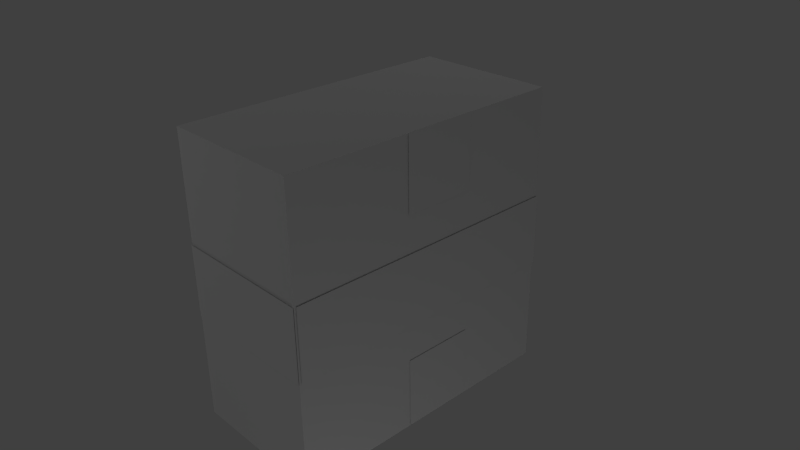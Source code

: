 # Source: center_box_harder.blend  (saved by Blender 2.78.0; exported with 4.5.12 LTS)
import bpy
from mathutils import Matrix  # noqa: F401  (used for matrix-valued properties, if any)

bpy.ops.wm.read_factory_settings(use_empty=True)
scene = bpy.context.scene
scene.name = 'Scene'

# ---- collections
col_collection_1 = bpy.data.collections.new('Collection 1'); scene.collection.children.link(col_collection_1)

# ---- materials (node trees are filled in below, after node groups)
mat_attachment = bpy.data.materials.new('attachment')
mat_attachment.alpha_threshold = 0.0
mat_attachment.use_transparent_shadow = False
mat_attachment.roughness = 0.5
mat_attachment.line_color = (0.0, 0.0, 0.0, 1.0)
mat_center_box = bpy.data.materials.new('center_box')
mat_center_box.alpha_threshold = 0.0
mat_center_box.use_transparent_shadow = False
mat_center_box.roughness = 0.5

# ---- material node trees

# ---- world
world_world = bpy.data.worlds.new('World'); scene.world = world_world
world_world.color = (0.05088, 0.05088, 0.05088)
world_world.use_sun_shadow = False
world_world.sun_shadow_jitter_overblur = 0.0
world_world.cycles.sampling_method = 'NONE'
world_world.cycles.sample_map_resolution = 256

# ---- cameras
cam_camera = bpy.data.cameras.new('Camera')
cam_camera.clip_end = 100.0
cam_camera.lens = 35.0
cam_camera.sensor_width = 32.0
cam_camera.sensor_height = 18.0
cam_camera.ortho_scale = 7.314
cam_camera.dof.focus_distance = 0.0
cam_camera.dof.aperture_fstop = 128.0

# ---- lights
light_point_001 = bpy.data.lights.new('Point.001', 'POINT')
light_point_001.transmission_factor = 0.0
light_point_001.energy = 100.0
light_point_001.shadow_buffer_clip_start = 0.5
light_point_001.shadow_soft_size = 0.1
light_point_001.shadow_maximum_resolution = 0.006
light_point_001.use_absolute_resolution = True
light_point = bpy.data.lights.new('Point', 'POINT')
light_point.transmission_factor = 0.0
light_point.energy = 100.0
light_point.shadow_buffer_clip_start = 0.5
light_point.shadow_soft_size = 0.1
light_point.shadow_maximum_resolution = 0.006
light_point.use_absolute_resolution = True
light_lamp = bpy.data.lights.new('Lamp', 'POINT')
light_lamp.transmission_factor = 0.0
light_lamp.cutoff_distance = 30.0
light_lamp.energy = 100.0
light_lamp.shadow_buffer_clip_start = 1.001
light_lamp.shadow_soft_size = 0.1
light_lamp.shadow_maximum_resolution = 0.006
light_lamp.use_absolute_resolution = True
light_lamp.cycles.use_multiple_importance_sampling = False

# ---- meshes
me_cube_023 = bpy.data.meshes.new('Cube.023')
me_cube_023.from_pydata([(-1.011, -1.541, -1.0), (-1.011, -1.208, -1.0), (-1.011, -1.541, 1.0), (-1.011, -1.208, 1.0)], [], [(0, 1, 3, 2)])
_uv = me_cube_023.uv_layers.new(name='UVMap')
_uv.uv.foreach_set('vector', [1.0, 1.0, 0.0, 1.0, 7.153e-07, 0.0, 1.0, 0.0])
me_cube_023.materials.append(mat_attachment)
me_cube_023.use_remesh_preserve_volume = False
me_cube_023.use_remesh_preserve_attributes = False
me_cube_023.use_mirror_vertex_groups = False
me_cube_023.update()
me_cube_022 = bpy.data.meshes.new('Cube.022')
me_cube_022.from_pydata([(-1.013, -2.541, -1.0), (-1.013, -2.208, -1.0), (-1.013, -2.541, 1.0), (-1.013, -2.208, 1.0)], [], [(3, 2, 0, 1)])
_uv = me_cube_022.uv_layers.new(name='UVMap')
_uv.uv.foreach_set('vector', [7.153e-07, 5.96e-08, 1.0, 0.0, 1.0, 1.0, 0.0, 1.0])
me_cube_022.materials.append(mat_attachment)
me_cube_022.use_remesh_preserve_volume = False
me_cube_022.use_remesh_preserve_attributes = False
me_cube_022.use_mirror_vertex_groups = False
me_cube_022.update()
me_cube_019 = bpy.data.meshes.new('Cube.019')
me_cube_019.from_pydata([(0.4878, -2.541, -1.0), (0.4878, -1.208, -1.0), (0.4878, -1.208, 1.0), (0.4878, -2.541, 1.0)], [], [(3, 0, 1, 2)])
_uv = me_cube_019.uv_layers.new(name='UVMap')
_uv.uv.foreach_set('vector', [0.0, 1.0, 5.364e-07, 5.96e-08, 1.0, 0.0, 1.0, 1.0])
me_cube_019.materials.append(mat_attachment)
me_cube_019.use_remesh_preserve_volume = False
me_cube_019.use_remesh_preserve_attributes = False
me_cube_019.use_mirror_vertex_groups = False
me_cube_019.update()
me_cube_018 = bpy.data.meshes.new('Cube.018')
me_cube_018.from_pydata([(0.5, -2.534, -1.0), (-0.5, -2.534, -1.0), (0.5, -2.534, 1.0), (-0.5, -2.534, 1.0)], [], [(3, 1, 0, 2)])
_uv = me_cube_018.uv_layers.new(name='UVMap')
_uv.uv.foreach_set('vector', [1.0, 0.0, 1.0, 1.0, 3.576e-07, 1.0, 0.0, 2.98e-07])
me_cube_018.materials.append(mat_attachment)
me_cube_018.use_remesh_preserve_volume = False
me_cube_018.use_remesh_preserve_attributes = False
me_cube_018.use_mirror_vertex_groups = False
me_cube_018.update()
me_cube_017 = bpy.data.meshes.new('Cube.017')
me_cube_017.from_pydata([(0.5, -1.216, -1.0), (-0.5, -1.216, -1.0), (0.5, -1.216, 1.0), (-0.5, -1.216, 1.0)], [], [(2, 0, 1, 3)])
_uv = me_cube_017.uv_layers.new(name='UVMap')
_uv.uv.foreach_set('vector', [1.0, 0.0, 1.0, 1.0, 7.749e-07, 1.0, 0.0, 1.788e-07])
me_cube_017.materials.append(mat_attachment)
me_cube_017.use_remesh_preserve_volume = False
me_cube_017.use_remesh_preserve_attributes = False
me_cube_017.use_mirror_vertex_groups = False
me_cube_017.update()
me_cube_016 = bpy.data.meshes.new('Cube.016')
me_cube_016.from_pydata([(-0.4892, -2.541, -1.0), (-0.4892, -1.208, -1.0), (-0.4892, -1.208, 1.0), (-0.4892, -2.541, 1.0)], [], [(2, 1, 0, 3)])
_uv = me_cube_016.uv_layers.new(name='UVMap')
_uv.uv.foreach_set('vector', [1.0, 5.96e-08, 1.0, 1.0, 3.576e-07, 1.0, 0.0, 0.0])
me_cube_016.materials.append(mat_attachment)
me_cube_016.use_remesh_preserve_volume = False
me_cube_016.use_remesh_preserve_attributes = False
me_cube_016.use_mirror_vertex_groups = False
me_cube_016.update()
me_cube = bpy.data.meshes.new('Cube')
me_cube.from_pydata([(1.0, 1.0, -1.0), (1.0, -1.0, -1.0), (-1.0, -1.0, -1.0), (-1.0, 1.0, -1.0), (1.0, 1.0, 1.0), (1.0, -1.0, 1.0), (-1.0, -1.0, 1.0), (-1.0, 1.0, 1.0)], [], [(0, 1, 2, 3), (4, 7, 6, 5), (0, 4, 5, 1), (1, 5, 6, 2), (2, 6, 7, 3), (4, 0, 3, 7)])
_uv = me_cube.uv_layers.new(name='UVMap')
_uv.uv.foreach_set('vector', [1.987e-08, 0.6667, 0.3333, 0.6667, 0.3333, 1.0, 0.0, 1.0, 0.3333, 0.3333, 0.3333, 0.6667, 4.967e-08, 0.6667, 0.0, 0.3333, 0.6667, 0.3333, 0.3333, 0.3333, 0.3333, 0.0, 0.6667, 1.987e-08, 2.98e-08, 0.3333, 0.0, 1.291e-07, 0.3333, 0.0, 0.3333, 0.3333, 1.0, 0.3333, 0.6667, 0.3333, 0.6667, 8.941e-08, 1.0, 0.0, 0.3333, 0.3333, 0.6667, 0.3333, 0.6667, 0.6667, 0.3333, 0.6667])
me_cube.materials.append(mat_center_box)
me_cube.use_remesh_preserve_volume = False
me_cube.use_remesh_preserve_attributes = False
me_cube.use_mirror_vertex_groups = False
me_cube.update()

# ---- objects
ob_point_001 = bpy.data.objects.new('Point.001', light_point_001)
ob_point = bpy.data.objects.new('Point', light_point)
ob_center_box_handle_top_attach = bpy.data.objects.new('center_box_handle_top_attach', me_cube_023)
ob_center_box_handle_bottom_attach = bpy.data.objects.new('center_box_handle_bottom_attach', me_cube_022)
ob_center_box_ring_large_part_attach = bpy.data.objects.new('center_box_ring_large_part_attach', me_cube_019)
ob_center_box_ring_large_part_left_attach = bpy.data.objects.new('center_box_ring_large_part_left_attach', me_cube_018)
ob_center_box_ring_small_part_attach = bpy.data.objects.new('center_box_ring_small_part_attach', me_cube_017)
ob_center_box_ring_long_part_attach = bpy.data.objects.new('center_box_ring_long_part_attach', me_cube_016)
ob_center_box = bpy.data.objects.new('center_box', me_cube)
ob_lamp = bpy.data.objects.new('Lamp', light_lamp)
ob_camera = bpy.data.objects.new('Camera', cam_camera)

# ---- transforms, parenting, visibility, modifiers, constraints
ob_point_001.location = (6.176, -3.591, -5.48)
ob_point_001.hide_select = True
ob_point_001.lineart.crease_threshold = 0.0
ob_point.location = (-5.278, -9.26, 4.176)
ob_point.hide_select = True
ob_point.lineart.crease_threshold = 0.0
ob_center_box_handle_top_attach.location = (3.031, 0.1699, 5.633)
ob_center_box_handle_top_attach.rotation_euler = (1.571, -0.0, 0.0)
ob_center_box_handle_top_attach.scale = (2.0, 3.0, 0.5)
ob_center_box_handle_top_attach.lock_rotations_4d = False
ob_center_box_handle_top_attach.empty_display_type = 'ARROWS'
ob_center_box_handle_top_attach.lineart.crease_threshold = 0.0
ob_center_box_handle_bottom_attach.location = (3.033, 0.1699, 5.633)
ob_center_box_handle_bottom_attach.rotation_euler = (1.571, -0.0, 0.0)
ob_center_box_handle_bottom_attach.scale = (2.0, 3.0, 0.5)
ob_center_box_handle_bottom_attach.lock_rotations_4d = False
ob_center_box_handle_bottom_attach.empty_display_type = 'ARROWS'
ob_center_box_handle_bottom_attach.lineart.crease_threshold = 0.0
ob_center_box_ring_large_part_attach.location = (0.03449, 5.648, 0.0)
ob_center_box_ring_large_part_attach.scale = (2.0, 3.0, 0.5)
ob_center_box_ring_large_part_attach.lock_rotations_4d = False
ob_center_box_ring_large_part_attach.empty_display_type = 'ARROWS'
ob_center_box_ring_large_part_attach.lineart.crease_threshold = 0.0
ob_center_box_ring_large_part_left_attach.location = (0.0, 5.592, 0.0)
ob_center_box_ring_large_part_left_attach.scale = (2.0, 3.0, 0.5)
ob_center_box_ring_large_part_left_attach.lock_rotations_4d = False
ob_center_box_ring_large_part_left_attach.empty_display_type = 'ARROWS'
ob_center_box_ring_large_part_left_attach.lineart.crease_threshold = 0.0
ob_center_box_ring_small_part_attach.location = (0.0, 5.661, 0.0)
ob_center_box_ring_small_part_attach.scale = (2.0, 3.0, 0.5)
ob_center_box_ring_small_part_attach.lock_rotations_4d = False
ob_center_box_ring_small_part_attach.empty_display_type = 'ARROWS'
ob_center_box_ring_small_part_attach.lineart.crease_threshold = 0.0
ob_center_box_ring_long_part_attach.location = (-0.02416, 5.648, 0.0)
ob_center_box_ring_long_part_attach.scale = (2.0, 3.0, 0.5)
ob_center_box_ring_long_part_attach.lock_rotations_4d = False
ob_center_box_ring_long_part_attach.empty_display_type = 'ARROWS'
ob_center_box_ring_long_part_attach.lineart.crease_threshold = 0.0
ob_center_box.location = (0.0, 0.0, 0.0)
ob_center_box.scale = (1.0, 2.0, 2.0)
ob_center_box.lock_rotations_4d = False
ob_center_box.empty_display_type = 'ARROWS'
ob_center_box.lineart.crease_threshold = 0.0
ob_lamp.location = (-1.868, 5.758, 10.53)
ob_lamp.rotation_euler = (0.6503, 0.05522, 1.866)
ob_lamp.lock_rotations_4d = False
ob_lamp.empty_display_type = 'ARROWS'
ob_lamp.color = (0.0, 0.0, 0.0, 0.0)
ob_lamp.hide_select = True
ob_lamp.lineart.crease_threshold = 0.0
ob_camera.location = (7.481, -6.508, 5.344)
ob_camera.rotation_euler = (1.109, 0.01082, 0.8149)
ob_camera.lock_rotations_4d = False
ob_camera.empty_display_type = 'ARROWS'
ob_camera.color = (0.0, 0.0, 0.0, 0.0)
ob_camera.hide_select = True
ob_camera.display_type = 'WIRE'
ob_camera.lineart.crease_threshold = 0.0

# ---- collection membership
col_collection_1.objects.link(ob_point_001)
col_collection_1.objects.link(ob_point)
col_collection_1.objects.link(ob_center_box_handle_top_attach)
col_collection_1.objects.link(ob_center_box_handle_bottom_attach)
col_collection_1.objects.link(ob_center_box_ring_large_part_attach)
col_collection_1.objects.link(ob_center_box_ring_large_part_left_attach)
col_collection_1.objects.link(ob_center_box_ring_small_part_attach)
col_collection_1.objects.link(ob_center_box_ring_long_part_attach)
col_collection_1.objects.link(ob_center_box)
col_collection_1.objects.link(ob_lamp)
col_collection_1.objects.link(ob_camera)

# ---- scene / render settings (as saved in the file)
scene.camera = ob_camera
scene.frame_start = 1; scene.frame_end = 250; scene.frame_set(1)
scene.render.engine = 'BLENDER_EEVEE_NEXT'
scene.render.resolution_percentage = 50
scene.render.dither_intensity = 0.0
scene.cycles.use_denoising = False
scene.cycles.samples = 10
scene.cycles.sampling_pattern = 'TABULATED_SOBOL'
scene.cycles.light_sampling_threshold = 0.0
scene.cycles.use_adaptive_sampling = False
scene.cycles.use_light_tree = False
scene.cycles.blur_glossy = 0.0
scene.cycles.pixel_filter_type = 'GAUSSIAN'
scene.cycles.sample_clamp_indirect = 0.0
scene.view_settings.view_transform = 'Standard'
bpy.context.view_layer.update()

